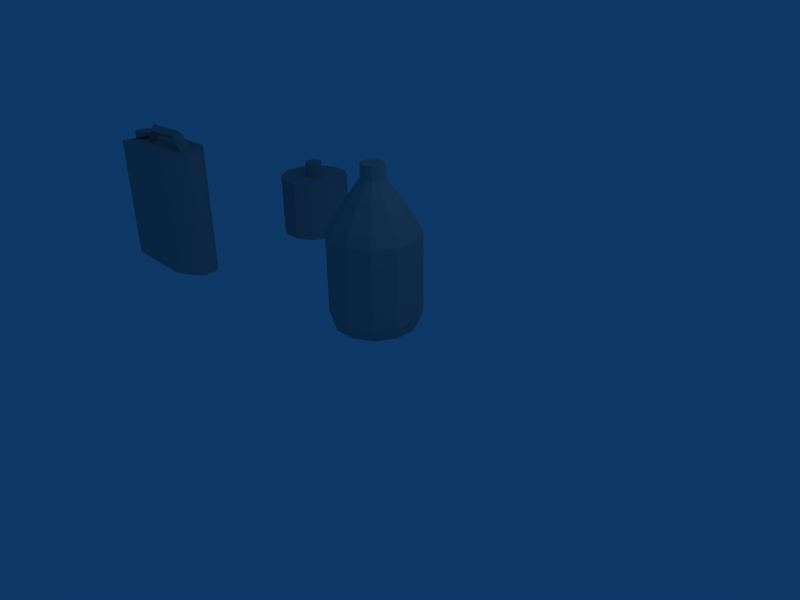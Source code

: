# Source: oilcans.blend  (saved by Blender 2.49.0; exported with 4.5.12 LTS)
import bpy
from mathutils import Matrix  # noqa: F401  (used for matrix-valued properties, if any)

bpy.ops.wm.read_factory_settings(use_empty=True)
scene = bpy.context.scene
scene.name = 'Scene'

# ---- collections
col_collection_1 = bpy.data.collections.new('Collection 1'); scene.collection.children.link(col_collection_1)

# ---- materials (node trees are filled in below, after node groups)
mat_material_001__ao_tga = bpy.data.materials.new('Material_001__AO_tga_')
mat_material_001__ao_tga.alpha_threshold = 0.0
mat_material_001__ao_tga.diffuse_color = (0.64, 0.64, 0.64, 1.0)
mat_material_001__ao_tga.roughness = 0.5
mat_material_001__ao_tga.line_color = (0.0, 0.0, 0.0, 1.0)
mat_oilcan4__ao_tga = bpy.data.materials.new('OilCan4__AO_tga')
mat_oilcan4__ao_tga.alpha_threshold = 0.0
mat_oilcan4__ao_tga.diffuse_color = (0.64, 0.64, 0.64, 1.0)
mat_oilcan4__ao_tga.roughness = 0.5
mat_oilcan4__ao_tga.line_color = (0.0, 0.0, 0.0, 1.0)
mat_oilcan3__ao_tga_003 = bpy.data.materials.new('OilCan3__AO_tga_003')
mat_oilcan3__ao_tga_003.alpha_threshold = 0.0
mat_oilcan3__ao_tga_003.diffuse_color = (0.64, 0.64, 0.64, 1.0)
mat_oilcan3__ao_tga_003.roughness = 0.5
mat_oilcan3__ao_tga_003.line_color = (0.0, 0.0, 0.0, 1.0)

# ---- material node trees

# ---- world
world_world = bpy.data.worlds.new('World'); scene.world = world_world
world_world.color = (0.05656, 0.2208, 0.4)
world_world.use_sun_shadow = False
world_world.sun_shadow_jitter_overblur = 0.0
world_world.cycles.sampling_method = 'MANUAL'
world_world.cycles.sample_map_resolution = 256

# ---- cameras
cam_camera = bpy.data.cameras.new('Camera')
cam_camera.passepartout_alpha = 0.2
cam_camera.clip_end = 100.0
cam_camera.lens = 35.0
cam_camera.ortho_scale = 7.314
cam_camera.show_passepartout = False
cam_camera.show_safe_areas = True
cam_camera.dof.focus_distance = 0.0
cam_camera.dof.aperture_fstop = 128.0

# ---- lights
light_spot = bpy.data.lights.new('Spot', 'POINT')
light_spot.transmission_factor = 0.0
light_spot.cutoff_distance = 30.0
light_spot.energy = 100.0
light_spot.shadow_buffer_clip_start = 1.001
light_spot.shadow_soft_size = 1.0
light_spot.shadow_maximum_resolution = 0.006
light_spot.use_absolute_resolution = True
light_spot.cycles.use_multiple_importance_sampling = False

# ---- meshes
me_oilcan1_001 = bpy.data.meshes.new('Oilcan1.001')
me_oilcan1_001.from_pydata([(0.4306, 0.4306, 0.08451), (0.5882, 0.1576, 0.08451), (0.5882, -0.1576, 0.08451), (0.4306, -0.4306, 0.08451), (0.1576, -0.5882, 0.08451), (-0.1576, -0.5882, 0.08451), (-0.4306, -0.4306, 0.08451), (-0.5882, -0.1576, 0.08451), (-0.5882, 0.1576, 0.08451), (-0.4306, 0.4306, 0.08451), (-0.1576, 0.5882, 0.08451), (0.1576, 0.5882, 0.08451), (0.4763, 0.4763, 0.2669), (0.6507, 0.1743, 0.2669), (0.6507, -0.1743, 0.2669), (0.4763, -0.4763, 0.2669), (0.1743, -0.6507, 0.2669), (-0.1743, -0.6507, 0.2669), (-0.4763, -0.4763, 0.2669), (-0.6507, -0.1743, 0.2669), (-0.6507, 0.1743, 0.2669), (-0.4763, 0.4763, 0.2669), (-0.1743, 0.6507, 0.2669), (0.1743, 0.6507, 0.2669), (0.0, 0.0, 0.08451), (0.4763, 0.4763, 1.455), (0.1743, 0.6507, 1.455), (-0.1743, 0.6507, 1.455), (-0.4763, 0.4763, 1.455), (-0.6507, 0.1743, 1.455), (-0.6507, -0.1743, 1.455), (-0.4763, -0.4763, 1.455), (-0.1743, -0.6507, 1.455), (0.1743, -0.6507, 1.455), (0.4763, -0.4763, 1.455), (0.6507, -0.1743, 1.455), (0.6507, 0.1743, 1.455), (0.5721, 0.1533, 1.626), (0.4188, 0.4188, 1.626), (0.5721, -0.1533, 1.626), (0.4188, -0.4188, 1.626), (0.1533, -0.5721, 1.626), (-0.1533, -0.5721, 1.626), (-0.4188, -0.4188, 1.626), (-0.5721, -0.1533, 1.626), (-0.5721, 0.1533, 1.626), (-0.4188, 0.4188, 1.626), (-0.1533, 0.5721, 1.626), (0.1533, 0.5721, 1.626), (0.2636, 0.2636, 1.948), (0.09647, 0.36, 1.948), (-0.09647, 0.36, 1.948), (-0.2636, 0.2636, 1.948), (-0.36, 0.09647, 1.948), (-0.36, -0.09647, 1.948), (-0.2636, -0.2636, 1.948), (-0.09647, -0.36, 1.948), (0.09647, -0.36, 1.948), (0.2636, -0.2636, 1.948), (0.36, -0.09647, 1.948), (0.36, 0.09647, 1.948), (0.1197, 0.1197, 2.219), (0.1635, 0.04381, 2.219), (0.1635, -0.04381, 2.219), (0.1197, -0.1197, 2.219), (0.04381, -0.1635, 2.219), (-0.04381, -0.1635, 2.219), (-0.1197, -0.1197, 2.219), (-0.1635, -0.04381, 2.219), (-0.1635, 0.04381, 2.219), (-0.1197, 0.1197, 2.219), (-0.04381, 0.1635, 2.219), (0.04381, 0.1635, 2.219), (0.04381, 0.1635, 2.424), (0.1197, 0.1197, 2.424), (-0.04381, 0.1635, 2.424), (-0.1197, 0.1197, 2.424), (-0.1635, 0.04381, 2.424), (-0.1635, -0.04381, 2.424), (-0.1197, -0.1197, 2.424), (-0.04381, -0.1635, 2.424), (0.04381, -0.1635, 2.424), (0.1197, -0.1197, 2.424), (0.1635, -0.04381, 2.424), (0.1635, 0.04381, 2.424), (0.0, 0.0, 2.424)], [], [(24, 0, 1), (24, 1, 2), (24, 2, 3), (24, 3, 4), (24, 4, 5), (24, 5, 6), (24, 6, 7), (24, 7, 8), (24, 8, 9), (24, 9, 10), (24, 10, 11), (11, 0, 24), (13, 0, 12), (0, 13, 1), (14, 1, 13), (1, 14, 2), (14, 3, 2), (3, 14, 15), (16, 3, 15), (3, 16, 4), (17, 4, 16), (4, 17, 5), (17, 6, 5), (6, 17, 18), (19, 6, 18), (6, 19, 7), (20, 7, 19), (7, 20, 8), (20, 9, 8), (9, 20, 21), (22, 9, 21), (9, 22, 10), (23, 10, 22), (10, 23, 11), (0, 23, 12), (23, 0, 11), (25, 12, 26), (26, 12, 23), (26, 23, 27), (27, 23, 22), (27, 22, 28), (28, 22, 21), (28, 21, 29), (29, 21, 20), (29, 20, 30), (30, 20, 19), (30, 19, 31), (31, 19, 18), (31, 18, 32), (32, 18, 17), (32, 17, 33), (33, 17, 16), (33, 16, 34), (34, 16, 15), (34, 15, 35), (35, 15, 14), (35, 14, 36), (36, 14, 13), (36, 13, 25), (25, 13, 12), (38, 37, 36), (36, 25, 38), (37, 39, 35), (37, 35, 36), (40, 35, 39), (35, 40, 34), (40, 41, 33), (33, 34, 40), (41, 42, 32), (41, 32, 33), (43, 32, 42), (32, 43, 31), (43, 44, 30), (30, 31, 43), (44, 45, 29), (44, 29, 30), (46, 29, 45), (29, 46, 28), (46, 47, 27), (27, 28, 46), (47, 48, 26), (47, 26, 27), (38, 26, 48), (26, 38, 25), (49, 48, 50), (48, 49, 38), (48, 47, 51), (48, 51, 50), (51, 47, 52), (47, 46, 52), (52, 45, 53), (45, 52, 46), (45, 44, 54), (45, 54, 53), (54, 44, 55), (44, 43, 55), (55, 42, 56), (42, 55, 43), (42, 41, 57), (42, 57, 56), (57, 41, 58), (41, 40, 58), (58, 39, 59), (39, 58, 40), (39, 37, 60), (39, 60, 59), (60, 37, 49), (37, 38, 49), (62, 60, 61), (60, 49, 61), (63, 59, 62), (59, 60, 62), (64, 59, 63), (59, 64, 58), (65, 57, 64), (57, 58, 64), (66, 56, 65), (56, 57, 65), (67, 56, 66), (56, 67, 55), (68, 54, 67), (54, 55, 67), (69, 53, 68), (53, 54, 68), (70, 53, 69), (53, 70, 52), (71, 51, 70), (51, 52, 70), (72, 50, 71), (50, 51, 71), (61, 50, 72), (50, 61, 49), (74, 61, 73), (73, 61, 72), (73, 72, 75), (75, 72, 71), (75, 71, 76), (76, 71, 70), (76, 70, 77), (77, 70, 69), (77, 69, 78), (78, 69, 68), (78, 68, 79), (79, 68, 67), (79, 67, 80), (80, 67, 66), (80, 66, 81), (81, 66, 65), (81, 65, 82), (82, 65, 64), (82, 64, 83), (83, 64, 63), (83, 63, 84), (84, 63, 62), (84, 62, 74), (74, 62, 61), (85, 74, 73), (85, 73, 75), (85, 75, 76), (85, 76, 77), (85, 77, 78), (85, 78, 79), (85, 79, 80), (85, 80, 81), (85, 81, 82), (85, 82, 83), (85, 83, 84), (85, 84, 74)])
me_oilcan1_001.polygons.foreach_set('material_index', [1, 1, 1, 1, 1, 1, 1, 1, 1, 1, 1, 1, 1, 1, 1, 1, 1, 1, 1, 1, 1, 1, 1, 1, 1, 1, 1, 1, 1, 1, 1, 1, 1, 1, 1, 1, 1, 1, 1, 1, 1, 1, 1, 1, 1, 1, 1, 1, 1, 1, 1, 1, 1, 1, 1, 1, 1, 1, 1, 1, 1, 1, 1, 1, 1, 1, 1, 1, 1, 1, 1, 1, 1, 1, 1, 1, 1, 1, 1, 1, 1, 1, 1, 1, 1, 1, 1, 1, 1, 1, 1, 1, 1, 1, 1, 1, 1, 1, 1, 1, 1, 1, 1, 1, 1, 1, 1, 1, 1, 1, 1, 1, 1, 1, 1, 1, 1, 1, 1, 1, 1, 1, 1, 1, 1, 1, 1, 1, 1, 1, 1, 1, 1, 1, 1, 1, 1, 1, 1, 1, 1, 1, 1, 1, 1, 1, 1, 1, 1, 1, 1, 1, 1, 1, 1, 1, 1, 1, 1, 1, 1, 1, 1, 1, 1, 1, 1, 1])
_uv = me_oilcan1_001.uv_layers.new(name='UVTex')
_uv.uv.foreach_set('vector', [0.1925, 0.5384, 0.3182, 0.6641, 0.2385, 0.7101, 0.1925, 0.5384, 0.2385, 0.7101, 0.1465, 0.7101, 0.1925, 0.5384, 0.1465, 0.7101, 0.06679, 0.6641, 0.1925, 0.5384, 0.06679, 0.6641, 0.02077, 0.5844, 0.1925, 0.5384, 0.02077, 0.5844, 0.02077, 0.4923, 0.1925, 0.5384, 0.02077, 0.4923, 0.06679, 0.4126, 0.1925, 0.5384, 0.06679, 0.4126, 0.1465, 0.3666, 0.1925, 0.5384, 0.1465, 0.3666, 0.2385, 0.3666, 0.1925, 0.5384, 0.2385, 0.3666, 0.3182, 0.4126, 0.1925, 0.5384, 0.3182, 0.4126, 0.3643, 0.4923, 0.1925, 0.5384, 0.3643, 0.4923, 0.3643, 0.5844, 0.3643, 0.5844, 0.3182, 0.6641, 0.1925, 0.5384, 0.8318, 0.2983, 0.7527, 0.3455, 0.7527, 0.2983, 0.7527, 0.3455, 0.8318, 0.2983, 0.8318, 0.3455, 0.9098, 0.2983, 0.8318, 0.3455, 0.8318, 0.2983, 0.8318, 0.3455, 0.9098, 0.2983, 0.9098, 0.3455, 0.9098, 0.2983, 0.9859, 0.3455, 0.9098, 0.3455, 0.9859, 0.3455, 0.9098, 0.2983, 0.9859, 0.2983, 0.09716, 0.2983, 0.01348, 0.3455, 0.01348, 0.2983, 0.01348, 0.3455, 0.09716, 0.2983, 0.09716, 0.3455, 0.1808, 0.2983, 0.09716, 0.3455, 0.09716, 0.2983, 0.09716, 0.3455, 0.1808, 0.2983, 0.1808, 0.3455, 0.1808, 0.2983, 0.2641, 0.3455, 0.1808, 0.3455, 0.2641, 0.3455, 0.1808, 0.2983, 0.2641, 0.2983, 0.347, 0.2983, 0.2641, 0.3455, 0.2641, 0.2983, 0.2641, 0.3455, 0.347, 0.2983, 0.347, 0.3455, 0.4294, 0.2983, 0.347, 0.3455, 0.347, 0.2983, 0.347, 0.3455, 0.4294, 0.2983, 0.4294, 0.3455, 0.4294, 0.2983, 0.511, 0.3455, 0.4294, 0.3455, 0.511, 0.3455, 0.4294, 0.2983, 0.511, 0.2983, 0.5924, 0.2983, 0.511, 0.3455, 0.511, 0.2983, 0.511, 0.3455, 0.5924, 0.2983, 0.5924, 0.3455, 0.6729, 0.2983, 0.5924, 0.3455, 0.5924, 0.2983, 0.5924, 0.3455, 0.6729, 0.2983, 0.6729, 0.3455, 0.7527, 0.3455, 0.6729, 0.2983, 0.7527, 0.2983, 0.6729, 0.2983, 0.7527, 0.3455, 0.6729, 0.3455, 0.7527, 0.01712, 0.7527, 0.2983, 0.6729, 0.01712, 0.6729, 0.01712, 0.7527, 0.2983, 0.6729, 0.2983, 0.6729, 0.01712, 0.6729, 0.2983, 0.5924, 0.01712, 0.5924, 0.01712, 0.6729, 0.2983, 0.5924, 0.2983, 0.5924, 0.01712, 0.5924, 0.2983, 0.511, 0.01712, 0.511, 0.01712, 0.5924, 0.2983, 0.511, 0.2983, 0.511, 0.01712, 0.511, 0.2983, 0.4294, 0.01712, 0.4294, 0.01712, 0.511, 0.2983, 0.4294, 0.2983, 0.4294, 0.01712, 0.4294, 0.2983, 0.347, 0.01712, 0.347, 0.01712, 0.4294, 0.2983, 0.347, 0.2983, 0.347, 0.01712, 0.347, 0.2983, 0.2641, 0.01712, 0.2641, 0.01712, 0.347, 0.2983, 0.2641, 0.2983, 0.2641, 0.01712, 0.2641, 0.2983, 0.1808, 0.01712, 0.1808, 0.01712, 0.2641, 0.2983, 0.1808, 0.2983, 0.1808, 0.01712, 0.1808, 0.2983, 0.09716, 0.01712, 0.09716, 0.01712, 0.1808, 0.2983, 0.09716, 0.2983, 0.09716, 0.01712, 0.09716, 0.2983, 0.01348, 0.01712, 0.01348, 0.01712, 0.09716, 0.2983, 0.01348, 0.2983, 0.9859, 0.01712, 0.9859, 0.2983, 0.9098, 0.01712, 0.9098, 0.01712, 0.9859, 0.2983, 0.9098, 0.2983, 0.9098, 0.01712, 0.9098, 0.2983, 0.8318, 0.01712, 0.8318, 0.01712, 0.9098, 0.2983, 0.8318, 0.2983, 0.8318, 0.01712, 0.8318, 0.2983, 0.7527, 0.01712, 0.7527, 0.01712, 0.8318, 0.2983, 0.7527, 0.2983, 0.8725, 0.5835, 0.9098, 0.5233, 0.9506, 0.541, 0.9506, 0.541, 0.9072, 0.6121, 0.8725, 0.5835, 0.9098, 0.5233, 0.928, 0.4544, 0.9728, 0.4604, 0.9098, 0.5233, 0.9728, 0.4604, 0.9506, 0.541, 0.9279, 0.3819, 0.9728, 0.4604, 0.928, 0.4544, 0.9728, 0.4604, 0.9279, 0.3819, 0.973, 0.377, 0.442, 0.3818, 0.4421, 0.4546, 0.3972, 0.4608, 0.3972, 0.4608, 0.3967, 0.377, 0.442, 0.3818, 0.4421, 0.4546, 0.4606, 0.5237, 0.4197, 0.5416, 0.4421, 0.4546, 0.4197, 0.5416, 0.3972, 0.4608, 0.4982, 0.5841, 0.4197, 0.5416, 0.4606, 0.5237, 0.4197, 0.5416, 0.4982, 0.5841, 0.4635, 0.6128, 0.4982, 0.5841, 0.5514, 0.6312, 0.5263, 0.6691, 0.5263, 0.6691, 0.4635, 0.6128, 0.4982, 0.5841, 0.5514, 0.6312, 0.6155, 0.6616, 0.6027, 0.7044, 0.5514, 0.6312, 0.6027, 0.7044, 0.5263, 0.6691, 0.6857, 0.6713, 0.6027, 0.7044, 0.6155, 0.6616, 0.6027, 0.7044, 0.6857, 0.6713, 0.6858, 0.7166, 0.6857, 0.6713, 0.7558, 0.6614, 0.7688, 0.7041, 0.7688, 0.7041, 0.6858, 0.7166, 0.6857, 0.6713, 0.7558, 0.6614, 0.8196, 0.6307, 0.8448, 0.6685, 0.7558, 0.6614, 0.8448, 0.6685, 0.7688, 0.7041, 0.8725, 0.5835, 0.8448, 0.6685, 0.8196, 0.6307, 0.8448, 0.6685, 0.8725, 0.5835, 0.9072, 0.6121, 0.8033, 0.5263, 0.8196, 0.6307, 0.7701, 0.5563, 0.8196, 0.6307, 0.8033, 0.5263, 0.8725, 0.5835, 0.8196, 0.6307, 0.7558, 0.6614, 0.7298, 0.5754, 0.8196, 0.6307, 0.7298, 0.5754, 0.7701, 0.5563, 0.7298, 0.5754, 0.7558, 0.6614, 0.6856, 0.5819, 0.7558, 0.6614, 0.6857, 0.6713, 0.6856, 0.5819, 0.6856, 0.5819, 0.6155, 0.6616, 0.6415, 0.5755, 0.6155, 0.6616, 0.6856, 0.5819, 0.6857, 0.6713, 0.6155, 0.6616, 0.5514, 0.6312, 0.601, 0.5565, 0.6155, 0.6616, 0.601, 0.5565, 0.6415, 0.5755, 0.601, 0.5565, 0.5514, 0.6312, 0.5676, 0.5265, 0.5514, 0.6312, 0.4982, 0.5841, 0.5676, 0.5265, 0.5676, 0.5265, 0.4606, 0.5237, 0.5442, 0.4879, 0.4606, 0.5237, 0.5676, 0.5265, 0.4982, 0.5841, 0.4606, 0.5237, 0.4421, 0.4546, 0.5329, 0.4437, 0.4606, 0.5237, 0.5329, 0.4437, 0.5442, 0.4879, 0.5329, 0.4437, 0.4421, 0.4546, 0.5348, 0.3974, 0.4421, 0.4546, 0.442, 0.3818, 0.5348, 0.3974, 0.8355, 0.3977, 0.928, 0.4544, 0.8376, 0.4439, 0.928, 0.4544, 0.8355, 0.3977, 0.9279, 0.3819, 0.928, 0.4544, 0.9098, 0.5233, 0.8265, 0.4878, 0.928, 0.4544, 0.8265, 0.4878, 0.8376, 0.4439, 0.8265, 0.4878, 0.9098, 0.5233, 0.8033, 0.5263, 0.9098, 0.5233, 0.8725, 0.5835, 0.8033, 0.5263, 0.7517, 0.4572, 0.8265, 0.4878, 0.7408, 0.4752, 0.8265, 0.4878, 0.8033, 0.5263, 0.7408, 0.4752, 0.7568, 0.4367, 0.8376, 0.4439, 0.7517, 0.4572, 0.8376, 0.4439, 0.8265, 0.4878, 0.7517, 0.4572, 0.7554, 0.4156, 0.8376, 0.4439, 0.7568, 0.4367, 0.8376, 0.4439, 0.7554, 0.4156, 0.8355, 0.3977, 0.6142, 0.4363, 0.5329, 0.4437, 0.6156, 0.4151, 0.5329, 0.4437, 0.5348, 0.3974, 0.6156, 0.4151, 0.6194, 0.4569, 0.5442, 0.4879, 0.6142, 0.4363, 0.5442, 0.4879, 0.5329, 0.4437, 0.6142, 0.4363, 0.6302, 0.4751, 0.5442, 0.4879, 0.6194, 0.4569, 0.5442, 0.4879, 0.6302, 0.4751, 0.5676, 0.5265, 0.6457, 0.4893, 0.601, 0.5565, 0.6302, 0.4751, 0.601, 0.5565, 0.5676, 0.5265, 0.6302, 0.4751, 0.6647, 0.4984, 0.6415, 0.5755, 0.6457, 0.4893, 0.6415, 0.5755, 0.601, 0.5565, 0.6457, 0.4893, 0.6855, 0.5016, 0.6415, 0.5755, 0.6647, 0.4984, 0.6415, 0.5755, 0.6855, 0.5016, 0.6856, 0.5819, 0.7063, 0.4984, 0.7298, 0.5754, 0.6855, 0.5016, 0.7298, 0.5754, 0.6856, 0.5819, 0.6855, 0.5016, 0.7253, 0.4895, 0.7701, 0.5563, 0.7063, 0.4984, 0.7701, 0.5563, 0.7298, 0.5754, 0.7063, 0.4984, 0.7408, 0.4752, 0.7701, 0.5563, 0.7253, 0.4895, 0.7701, 0.5563, 0.7408, 0.4752, 0.8033, 0.5263, 0.8217, 0.7896, 0.8217, 0.913, 0.7688, 0.7896, 0.7688, 0.7896, 0.8217, 0.913, 0.7688, 0.913, 0.7688, 0.7896, 0.7688, 0.913, 0.7159, 0.7896, 0.7159, 0.7896, 0.7688, 0.913, 0.7159, 0.913, 0.7159, 0.7896, 0.7159, 0.913, 0.6629, 0.7896, 0.6629, 0.7896, 0.7159, 0.913, 0.6629, 0.913, 0.6629, 0.7896, 0.6629, 0.913, 0.61, 0.7896, 0.61, 0.7896, 0.6629, 0.913, 0.61, 0.913, 0.61, 0.7896, 0.61, 0.913, 0.5571, 0.7896, 0.5571, 0.7896, 0.61, 0.913, 0.5571, 0.913, 0.5571, 0.7896, 0.5571, 0.913, 0.5041, 0.7896, 0.5041, 0.7896, 0.5571, 0.913, 0.5041, 0.913, 0.5041, 0.7896, 0.5041, 0.913, 0.4512, 0.7896, 0.4512, 0.7896, 0.5041, 0.913, 0.4512, 0.913, 0.4512, 0.7896, 0.4512, 0.913, 0.3983, 0.7896, 0.3983, 0.7896, 0.4512, 0.913, 0.3983, 0.913, 0.3983, 0.7896, 0.3983, 0.913, 0.3453, 0.7896, 0.3453, 0.7896, 0.3983, 0.913, 0.3453, 0.913, 0.9806, 0.7896, 0.9806, 0.913, 0.9276, 0.7896, 0.9276, 0.7896, 0.9806, 0.913, 0.9276, 0.913, 0.9276, 0.7896, 0.9276, 0.913, 0.8747, 0.7896, 0.8747, 0.7896, 0.9276, 0.913, 0.8747, 0.913, 0.8747, 0.7896, 0.8747, 0.913, 0.8217, 0.7896, 0.8217, 0.7896, 0.8747, 0.913, 0.8217, 0.913, 0.1681, 0.8546, 0.2653, 0.7574, 0.3008, 0.819, 0.1681, 0.8546, 0.3008, 0.819, 0.3008, 0.8901, 0.1681, 0.8546, 0.3008, 0.8901, 0.2653, 0.9517, 0.1681, 0.8546, 0.2653, 0.9517, 0.2037, 0.9873, 0.1681, 0.8546, 0.2037, 0.9873, 0.1326, 0.9873, 0.1681, 0.8546, 0.1326, 0.9873, 0.07102, 0.9517, 0.1681, 0.8546, 0.07102, 0.9517, 0.03546, 0.8901, 0.1681, 0.8546, 0.03546, 0.8901, 0.03546, 0.819, 0.1681, 0.8546, 0.03546, 0.819, 0.07102, 0.7574, 0.1681, 0.8546, 0.07102, 0.7574, 0.1326, 0.7219, 0.1681, 0.8546, 0.1326, 0.7219, 0.2037, 0.7219, 0.1681, 0.8546, 0.2037, 0.7219, 0.2653, 0.7574])
me_oilcan1_001.materials.append(None)
me_oilcan1_001.materials.append(mat_material_001__ao_tga)
me_oilcan1_001.use_remesh_preserve_volume = False
me_oilcan1_001.use_remesh_preserve_attributes = False
me_oilcan1_001.use_mirror_vertex_groups = False
me_oilcan1_001.update()
me_oilcan4 = bpy.data.meshes.new('Oilcan4')
me_oilcan4.from_pydata([(-3.601, 1.904, 0.983), (-3.562, 1.837, 0.983), (-3.562, 1.761, 0.983), (-3.601, 1.694, 0.983), (-3.667, 1.656, 0.983), (-3.744, 1.656, 0.983), (-3.81, 1.694, 0.983), (-3.849, 1.761, 0.983), (-3.849, 1.837, 0.983), (-3.81, 1.904, 0.983), (-3.744, 1.942, 0.983), (-3.667, 1.942, 0.983), (-3.601, 1.904, 1.295), (-3.562, 1.837, 1.295), (-3.562, 1.761, 1.295), (-3.601, 1.694, 1.295), (-3.667, 1.656, 1.295), (-3.744, 1.656, 1.295), (-3.81, 1.694, 1.295), (-3.849, 1.761, 1.295), (-3.849, 1.837, 1.295), (-3.81, 1.904, 1.295), (-3.744, 1.942, 1.295), (-3.667, 1.942, 1.295), (-3.706, 1.799, 1.295), (-3.277, 2.228, 0.000364), (-3.12, 1.956, 0.000364), (-3.12, 1.642, 0.000364), (-3.277, 1.37, 0.000364), (-3.549, 1.213, 0.000364), (-3.863, 1.213, 0.000364), (-4.135, 1.37, 0.000364), (-4.292, 1.642, 0.000364), (-4.292, 1.956, 0.000364), (-4.135, 2.228, 0.000364), (-3.863, 2.385, 0.000364), (-3.549, 2.385, 0.000364), (-3.277, 2.228, 1.047), (-3.12, 1.956, 1.047), (-3.12, 1.642, 1.047), (-3.277, 1.37, 1.047), (-3.549, 1.213, 1.047), (-3.863, 1.213, 1.047), (-4.135, 1.37, 1.047), (-4.292, 1.642, 1.047), (-4.292, 1.956, 1.047), (-4.135, 2.228, 1.047), (-3.863, 2.385, 1.047), (-3.549, 2.385, 1.047), (-3.706, 1.799, 0.000364), (-3.706, 1.799, 1.047)], [], [(24, 13, 12), (24, 14, 13), (24, 15, 14), (24, 16, 15), (24, 17, 16), (24, 18, 17), (24, 19, 18), (24, 20, 19), (24, 21, 20), (24, 22, 21), (24, 23, 22), (24, 12, 23), (13, 0, 12), (0, 13, 1), (14, 1, 13), (1, 14, 2), (15, 2, 14), (2, 15, 3), (16, 3, 15), (3, 16, 4), (17, 4, 16), (4, 17, 5), (18, 5, 17), (5, 18, 6), (19, 6, 18), (6, 19, 7), (20, 7, 19), (7, 20, 8), (21, 8, 20), (8, 21, 9), (22, 9, 21), (9, 22, 10), (23, 10, 22), (10, 23, 11), (11, 23, 12), (12, 0, 11), (49, 25, 26), (50, 38, 37), (49, 26, 27), (50, 39, 38), (49, 27, 28), (50, 40, 39), (49, 28, 29), (50, 41, 40), (49, 29, 30), (50, 42, 41), (49, 30, 31), (50, 43, 42), (49, 31, 32), (50, 44, 43), (49, 32, 33), (50, 45, 44), (49, 33, 34), (50, 46, 45), (49, 34, 35), (50, 47, 46), (49, 35, 36), (50, 48, 47), (36, 25, 49), (50, 37, 48), (38, 25, 37), (25, 38, 26), (39, 26, 38), (26, 39, 27), (40, 27, 39), (27, 40, 28), (41, 28, 40), (28, 41, 29), (42, 29, 41), (29, 42, 30), (43, 30, 42), (30, 43, 31), (44, 31, 43), (31, 44, 32), (45, 32, 44), (32, 45, 33), (46, 33, 45), (33, 46, 34), (47, 34, 46), (34, 47, 35), (48, 35, 47), (35, 48, 36), (36, 48, 37), (37, 25, 36)])
me_oilcan4.polygons.foreach_set('material_index', [1, 1, 1, 1, 1, 1, 1, 1, 1, 1, 1, 1, 1, 1, 1, 1, 1, 1, 1, 1, 1, 1, 1, 1, 1, 1, 1, 1, 1, 1, 1, 1, 1, 1, 1, 1, 1, 1, 1, 1, 1, 1, 1, 1, 1, 1, 1, 1, 1, 1, 1, 1, 1, 1, 1, 1, 1, 1, 1, 1, 1, 1, 1, 1, 1, 1, 1, 1, 1, 1, 1, 1, 1, 1, 1, 1, 1, 1, 1, 1, 1, 1, 1, 1])
_uv = me_oilcan4.uv_layers.new(name='UVTex')
_uv.uv.foreach_set('vector', [0.1552, 0.9003, 0.2154, 0.8401, 0.2374, 0.8783, 0.1552, 0.9003, 0.1772, 0.8181, 0.2154, 0.8401, 0.1552, 0.9003, 0.1332, 0.8181, 0.1772, 0.8181, 0.1552, 0.9003, 0.09502, 0.8401, 0.1332, 0.8181, 0.1552, 0.9003, 0.07299, 0.8783, 0.09502, 0.8401, 0.1552, 0.9003, 0.07299, 0.9223, 0.07299, 0.8783, 0.1552, 0.9003, 0.09502, 0.9605, 0.07299, 0.9223, 0.1552, 0.9003, 0.1332, 0.9825, 0.09502, 0.9605, 0.1552, 0.9003, 0.1772, 0.9825, 0.1332, 0.9825, 0.1552, 0.9003, 0.2154, 0.9605, 0.1772, 0.9825, 0.1552, 0.9003, 0.2374, 0.9223, 0.2154, 0.9605, 0.1552, 0.9003, 0.2374, 0.8783, 0.2374, 0.9223, 0.6488, 0.9894, 0.6912, 0.8168, 0.6912, 0.9894, 0.6912, 0.8168, 0.6488, 0.9894, 0.6488, 0.8168, 0.6063, 0.9894, 0.6488, 0.8168, 0.6488, 0.9894, 0.6488, 0.8168, 0.6063, 0.9894, 0.6063, 0.8168, 0.5639, 0.9894, 0.6063, 0.8168, 0.6063, 0.9894, 0.6063, 0.8168, 0.5639, 0.9894, 0.5639, 0.8168, 0.5215, 0.9894, 0.5639, 0.8168, 0.5639, 0.9894, 0.5639, 0.8168, 0.5215, 0.9894, 0.5215, 0.8168, 0.4791, 0.9894, 0.5215, 0.8168, 0.5215, 0.9894, 0.5215, 0.8168, 0.4791, 0.9894, 0.4791, 0.8168, 0.4367, 0.9894, 0.4791, 0.8168, 0.4791, 0.9894, 0.4791, 0.8168, 0.4367, 0.9894, 0.4367, 0.8168, 0.3942, 0.9894, 0.4367, 0.8168, 0.4367, 0.9894, 0.4367, 0.8168, 0.3942, 0.9894, 0.3942, 0.8168, 0.3518, 0.9894, 0.3942, 0.8168, 0.3942, 0.9894, 0.3942, 0.8168, 0.3518, 0.9894, 0.3518, 0.8168, 0.3094, 0.9894, 0.3518, 0.8168, 0.3518, 0.9894, 0.3518, 0.8168, 0.3094, 0.9894, 0.3094, 0.8168, 0.267, 0.9894, 0.3094, 0.8168, 0.3094, 0.9894, 0.3094, 0.8168, 0.267, 0.9894, 0.267, 0.8168, 0.7336, 0.9894, 0.776, 0.8168, 0.776, 0.9894, 0.776, 0.8168, 0.7336, 0.9894, 0.7336, 0.8168, 0.7336, 0.8168, 0.7336, 0.9894, 0.6912, 0.9894, 0.6912, 0.9894, 0.6912, 0.8168, 0.7336, 0.8168, 0.7483, 0.5519, 0.813, 0.7934, 0.6836, 0.7934, 0.2525, 0.5451, 0.4293, 0.3684, 0.494, 0.4804, 0.7483, 0.5519, 0.6836, 0.7934, 0.5715, 0.7287, 0.2525, 0.5451, 0.3172, 0.3037, 0.4293, 0.3684, 0.7483, 0.5519, 0.5715, 0.7287, 0.5068, 0.6166, 0.2525, 0.5451, 0.1878, 0.3037, 0.3172, 0.3037, 0.7483, 0.5519, 0.5068, 0.6166, 0.5068, 0.4872, 0.2525, 0.5451, 0.07576, 0.3684, 0.1878, 0.3037, 0.7483, 0.5519, 0.5068, 0.4872, 0.5715, 0.3751, 0.2525, 0.5451, 0.01106, 0.4804, 0.07576, 0.3684, 0.7483, 0.5519, 0.5715, 0.3751, 0.6836, 0.3104, 0.2525, 0.5451, 0.01106, 0.6099, 0.01106, 0.4804, 0.7483, 0.5519, 0.6836, 0.3104, 0.813, 0.3104, 0.2525, 0.5451, 0.07576, 0.7219, 0.01106, 0.6099, 0.7483, 0.5519, 0.813, 0.3104, 0.9251, 0.3751, 0.2525, 0.5451, 0.1878, 0.7866, 0.07576, 0.7219, 0.7483, 0.5519, 0.9251, 0.3751, 0.9898, 0.4872, 0.2525, 0.5451, 0.3172, 0.7866, 0.1878, 0.7866, 0.7483, 0.5519, 0.9898, 0.4872, 0.9898, 0.6166, 0.2525, 0.5451, 0.4293, 0.7219, 0.3172, 0.7866, 0.7483, 0.5519, 0.9898, 0.6166, 0.9251, 0.7287, 0.2525, 0.5451, 0.494, 0.6099, 0.4293, 0.7219, 0.9251, 0.7287, 0.813, 0.7934, 0.7483, 0.5519, 0.2525, 0.5451, 0.494, 0.4804, 0.494, 0.6099, 0.7487, 0.2854, 0.8321, 0.007682, 0.8321, 0.2854, 0.8321, 0.007682, 0.7487, 0.2854, 0.7487, 0.007682, 0.6654, 0.2854, 0.7487, 0.007682, 0.7487, 0.2854, 0.7487, 0.007682, 0.6654, 0.2854, 0.6654, 0.007681, 0.5821, 0.2854, 0.6654, 0.007681, 0.6654, 0.2854, 0.6654, 0.007681, 0.5821, 0.2854, 0.5821, 0.007681, 0.4987, 0.2854, 0.5821, 0.007681, 0.5821, 0.2854, 0.5821, 0.007681, 0.4987, 0.2854, 0.4987, 0.007681, 0.4154, 0.2854, 0.4987, 0.007681, 0.4987, 0.2854, 0.4987, 0.007681, 0.4154, 0.2854, 0.4154, 0.00768, 0.3321, 0.2854, 0.4154, 0.00768, 0.4154, 0.2854, 0.4154, 0.00768, 0.3321, 0.2854, 0.3321, 0.00768, 0.2487, 0.2854, 0.3321, 0.00768, 0.3321, 0.2854, 0.3321, 0.00768, 0.2487, 0.2854, 0.2487, 0.00768, 0.1654, 0.2854, 0.2487, 0.00768, 0.2487, 0.2854, 0.2487, 0.00768, 0.1654, 0.2854, 0.1654, 0.00768, 0.08205, 0.2854, 0.1654, 0.00768, 0.1654, 0.2854, 0.1654, 0.00768, 0.08205, 0.2854, 0.08205, 0.00768, -0.00128, 0.2854, 0.08205, 0.00768, 0.08205, 0.2854, 0.08205, 0.00768, -0.00128, 0.2854, -0.00128, 0.00768, 0.9154, 0.2854, 0.9987, 0.007683, 0.9987, 0.2854, 0.9987, 0.007683, 0.9154, 0.2854, 0.9154, 0.007683, 0.9154, 0.007683, 0.9154, 0.2854, 0.8321, 0.2854, 0.8321, 0.2854, 0.8321, 0.007682, 0.9154, 0.007683])
me_oilcan4.materials.append(None)
me_oilcan4.materials.append(mat_oilcan4__ao_tga)
me_oilcan4.use_remesh_preserve_volume = False
me_oilcan4.use_remesh_preserve_attributes = False
me_oilcan4.use_mirror_vertex_groups = False
me_oilcan4.update()
me_oilcan3 = bpy.data.meshes.new('Oilcan3')
me_oilcan3.from_pydata([(-4.659, -0.8494, 1.996), (-4.747, -0.7599, 1.996), (-4.57, -0.7599, 1.996), (-4.659, -0.6704, 1.996), (-4.526, -0.8494, 2.204), (-4.489, -0.7599, 2.122), (-4.563, -0.7599, 2.286), (-4.526, -0.6704, 2.204), (-3.726, -0.7599, 2.318), (-3.774, -0.8494, 2.243), (-3.822, -0.7599, 2.167), (-3.774, -0.6704, 2.243), (-3.53, -0.7599, 2.015), (-3.616, -0.8494, 2.015), (-3.703, -0.7599, 2.015), (-3.616, -0.6704, 2.015), (-4.852, -0.6406, 2.031), (-4.807, -0.7512, 2.041), (-4.852, -0.8619, 2.031), (-4.963, -0.9077, 2.008), (-5.074, -0.8619, 1.981), (-5.12, -0.7512, 1.97), (-5.074, -0.6406, 1.981), (-4.963, -0.5947, 2.008), (-4.852, -0.6406, 2.107), (-4.807, -0.7512, 2.107), (-4.852, -0.8619, 2.107), (-4.963, -0.9077, 2.107), (-5.074, -0.8619, 2.107), (-5.12, -0.7512, 2.107), (-5.074, -0.6406, 2.107), (-4.963, -0.5947, 2.107), (-4.963, -0.7512, 2.107), (-3.778, -0.3701, -0.001401), (-3.778, -1.132, -0.001401), (-5.013, -1.132, -0.001401), (-5.013, -0.3701, -0.001401), (-3.778, -0.3701, 2.022), (-3.778, -1.132, 2.022), (-5.013, -1.132, 1.999), (-5.013, -0.3701, 1.999), (-3.632, -0.4207, -0.001401), (-3.632, -0.4207, 2.022), (-3.632, -1.082, -0.001401), (-3.632, -1.082, 2.022), (-3.471, -0.5117, -0.001401), (-3.471, -0.9908, -0.001401), (-3.471, -0.5117, 2.022), (-3.471, -0.9908, 2.022), (-3.324, -0.6414, 2.022), (-3.324, -0.6414, -0.001401), (-3.324, -0.861, -0.001401), (-3.324, -0.861, 2.022), (-5.128, -0.4454, -0.001401), (-5.128, -0.4454, 1.97), (-5.128, -1.057, -0.001401), (-5.128, -1.057, 1.97), (-5.25, -0.9456, -0.001401), (-5.25, -0.5569, -0.001401), (-5.25, -0.5569, 1.931), (-5.25, -0.9456, 1.931)], [], [(1, 6, 7), (1, 7, 3), (1, 0, 4), (1, 4, 6), (0, 5, 4), (5, 0, 2), (3, 7, 5), (3, 5, 2), (6, 8, 11), (6, 11, 7), (6, 9, 8), (9, 6, 4), (4, 10, 9), (10, 4, 5), (7, 11, 10), (7, 10, 5), (8, 12, 15), (8, 15, 11), (13, 8, 9), (8, 13, 12), (14, 9, 10), (9, 14, 13), (11, 15, 14), (11, 14, 10), (32, 25, 24), (32, 26, 25), (32, 27, 26), (32, 28, 27), (32, 29, 28), (32, 30, 29), (32, 31, 30), (32, 24, 31), (24, 17, 16), (17, 24, 25), (26, 17, 25), (17, 26, 18), (27, 18, 26), (18, 27, 19), (28, 19, 27), (19, 28, 20), (29, 20, 28), (20, 29, 21), (29, 22, 21), (22, 29, 30), (30, 23, 22), (23, 30, 31), (31, 16, 23), (16, 31, 24), (35, 33, 34), (33, 35, 36), (40, 38, 37), (38, 40, 39), (39, 34, 38), (34, 39, 35), (40, 33, 36), (33, 40, 37), (37, 41, 33), (41, 37, 42), (44, 34, 43), (34, 44, 38), (42, 38, 44), (38, 42, 37), (43, 33, 41), (33, 43, 34), (46, 41, 45), (41, 46, 43), (48, 47, 42), (42, 44, 48), (48, 43, 46), (43, 48, 44), (47, 41, 42), (41, 47, 45), (47, 50, 45), (50, 47, 49), (51, 52, 48), (48, 46, 51), (47, 48, 52), (47, 52, 49), (46, 45, 50), (46, 50, 51), (49, 51, 50), (51, 49, 52), (54, 36, 53), (36, 54, 40), (56, 35, 39), (35, 56, 55), (40, 56, 39), (56, 40, 54), (35, 53, 36), (53, 35, 55), (55, 58, 53), (58, 55, 57), (56, 54, 59), (56, 59, 60), (60, 55, 56), (55, 60, 57), (59, 53, 58), (53, 59, 54), (59, 57, 60), (57, 59, 58)])
me_oilcan3.polygons.foreach_set('material_index', [1, 1, 1, 1, 1, 1, 1, 1, 1, 1, 1, 1, 1, 1, 1, 1, 1, 1, 1, 1, 1, 1, 1, 1, 1, 1, 1, 1, 1, 1, 1, 1, 1, 1, 1, 1, 1, 1, 1, 1, 1, 1, 1, 1, 1, 1, 1, 1, 1, 1, 1, 1, 1, 1, 1, 1, 1, 1, 1, 1, 1, 1, 1, 1, 1, 1, 1, 1, 1, 1, 1, 1, 1, 1, 1, 1, 1, 1, 1, 1, 1, 1, 1, 1, 1, 1, 1, 1, 1, 1, 1, 1, 1, 1, 1, 1, 1, 1, 1, 1])
_uv = me_oilcan3.uv_layers.new(name='UVTex')
_uv.uv.foreach_set('vector', [0.3172, 0.5348, 0.4447, 0.5348, 0.441, 0.5779, 0.3172, 0.5348, 0.441, 0.5779, 0.3419, 0.5869, 0.3172, 0.5348, 0.3415, 0.4847, 0.4407, 0.493, 0.3172, 0.5348, 0.4407, 0.493, 0.4447, 0.5348, 0.3415, 0.4847, 0.4376, 0.4435, 0.4407, 0.493, 0.4376, 0.4435, 0.3415, 0.4847, 0.3696, 0.435, 0.3419, 0.5869, 0.441, 0.5779, 0.4383, 0.6275, 0.3419, 0.5869, 0.4383, 0.6275, 0.3703, 0.6365, 0.4447, 0.5348, 0.7316, 0.5348, 0.7268, 0.584, 0.4447, 0.5348, 0.7268, 0.584, 0.441, 0.5779, 0.4447, 0.5348, 0.7264, 0.4848, 0.7316, 0.5348, 0.7264, 0.4848, 0.4447, 0.5348, 0.4407, 0.493, 0.4407, 0.493, 0.719, 0.4337, 0.7264, 0.4848, 0.719, 0.4337, 0.4407, 0.493, 0.4376, 0.4435, 0.441, 0.5779, 0.7268, 0.584, 0.7197, 0.6351, 0.441, 0.5779, 0.7197, 0.6351, 0.4383, 0.6275, 0.7316, 0.5348, 0.8907, 0.5348, 0.8586, 0.6031, 0.7316, 0.5348, 0.8586, 0.6031, 0.7268, 0.584, 0.8581, 0.4647, 0.7316, 0.5348, 0.7264, 0.4848, 0.7316, 0.5348, 0.8581, 0.4647, 0.8907, 0.5348, 0.8184, 0.4097, 0.7264, 0.4848, 0.719, 0.4337, 0.7264, 0.4848, 0.8184, 0.4097, 0.8581, 0.4647, 0.7268, 0.584, 0.8586, 0.6031, 0.8194, 0.6583, 0.7268, 0.584, 0.8194, 0.6583, 0.7197, 0.6351, 0.1711, 0.6242, 0.3031, 0.5696, 0.3031, 0.6789, 0.1711, 0.6242, 0.2258, 0.4922, 0.3031, 0.5696, 0.1711, 0.6242, 0.1164, 0.4922, 0.2258, 0.4922, 0.1711, 0.6242, 0.0391, 0.5696, 0.1164, 0.4922, 0.1711, 0.6242, 0.0391, 0.6789, 0.0391, 0.5696, 0.1711, 0.6242, 0.1164, 0.7562, 0.0391, 0.6789, 0.1711, 0.6242, 0.2258, 0.7562, 0.1164, 0.7562, 0.1711, 0.6242, 0.3031, 0.6789, 0.2258, 0.7562, 0.8922, 0.7618, 0.8143, 0.7191, 0.8922, 0.7126, 0.8143, 0.7191, 0.8922, 0.7618, 0.8143, 0.7618, 0.7364, 0.7619, 0.8143, 0.7191, 0.8143, 0.7618, 0.8143, 0.7191, 0.7364, 0.7619, 0.7364, 0.7126, 0.6585, 0.7619, 0.7364, 0.7126, 0.7364, 0.7619, 0.7364, 0.7126, 0.6585, 0.7619, 0.6585, 0.6977, 0.5806, 0.7619, 0.6585, 0.6977, 0.6585, 0.7619, 0.6585, 0.6977, 0.5806, 0.7619, 0.5806, 0.6801, 0.5027, 0.7619, 0.5806, 0.6801, 0.5806, 0.7619, 0.5806, 0.6801, 0.5027, 0.7619, 0.5027, 0.6729, 0.5027, 0.7619, 0.4248, 0.6801, 0.5027, 0.6729, 0.4248, 0.6801, 0.5027, 0.7619, 0.4248, 0.7619, 0.4248, 0.7619, 0.3469, 0.6977, 0.4248, 0.6801, 0.3469, 0.6977, 0.4248, 0.7619, 0.3469, 0.7619, 0.9701, 0.7618, 0.8922, 0.7126, 0.9701, 0.6977, 0.8922, 0.7126, 0.9701, 0.7618, 0.8922, 0.7618, 0.5846, 0.97, 0.8299, 0.8185, 0.8299, 0.97, 0.8299, 0.8185, 0.5846, 0.97, 0.5846, 0.8185, 0.09183, 0.9703, 0.336, 0.8196, 0.336, 0.9703, 0.336, 0.8196, 0.09183, 0.9703, 0.09183, 0.8196, 0.1034, 0.3501, 0.3146, 0.008812, 0.3141, 0.3562, 0.3146, 0.008812, 0.1034, 0.3501, 0.1039, 0.008812, 0.8411, 0.3548, 0.631, 0.008812, 0.8417, 0.008812, 0.631, 0.008812, 0.8411, 0.3548, 0.6304, 0.3562, 0.6304, 0.3562, 0.5859, 0.008812, 0.631, 0.008812, 0.5859, 0.008812, 0.6304, 0.3562, 0.5854, 0.3562, 0.3591, 0.3562, 0.3146, 0.008812, 0.3597, 0.008812, 0.3146, 0.008812, 0.3591, 0.3562, 0.3141, 0.3562, 0.365, 0.9602, 0.336, 0.8196, 0.365, 0.8296, 0.336, 0.8196, 0.365, 0.9602, 0.336, 0.9703, 0.859, 0.9599, 0.8299, 0.8185, 0.859, 0.8286, 0.8299, 0.8185, 0.859, 0.9599, 0.8299, 0.97, 0.891, 0.9418, 0.859, 0.8286, 0.891, 0.8466, 0.859, 0.8286, 0.891, 0.9418, 0.859, 0.9599, 0.3968, 0.8475, 0.3968, 0.9423, 0.365, 0.9602, 0.365, 0.9602, 0.365, 0.8296, 0.3968, 0.8475, 0.4044, 0.3562, 0.3597, 0.008812, 0.4049, 0.008812, 0.3597, 0.008812, 0.4044, 0.3562, 0.3591, 0.3562, 0.5402, 0.3562, 0.5859, 0.008812, 0.5854, 0.3562, 0.5859, 0.008812, 0.5402, 0.3562, 0.5408, 0.008812, 0.5402, 0.3562, 0.4955, 0.008812, 0.5408, 0.008812, 0.4955, 0.008812, 0.5402, 0.3562, 0.4949, 0.3562, 0.4502, 0.008812, 0.4496, 0.3562, 0.4044, 0.3562, 0.4044, 0.3562, 0.4049, 0.008812, 0.4502, 0.008812, 0.3968, 0.9423, 0.3968, 0.8475, 0.4258, 0.8732, 0.3968, 0.9423, 0.4258, 0.8732, 0.4258, 0.9166, 0.891, 0.9418, 0.891, 0.8466, 0.9201, 0.8724, 0.891, 0.9418, 0.9201, 0.8724, 0.9201, 0.916, 0.4949, 0.3562, 0.4502, 0.008812, 0.4955, 0.008812, 0.4502, 0.008812, 0.4949, 0.3562, 0.4496, 0.3562, 0.8851, 0.3458, 0.8417, 0.008812, 0.8854, 0.008812, 0.8417, 0.008812, 0.8851, 0.3458, 0.8411, 0.3548, 0.05939, 0.3431, 0.1039, 0.008812, 0.1034, 0.3501, 0.1039, 0.008812, 0.05939, 0.3431, 0.06002, 0.008812, 0.09183, 0.9703, 0.0686, 0.8344, 0.09183, 0.8196, 0.0686, 0.8344, 0.09183, 0.9703, 0.0686, 0.9554, 0.5846, 0.97, 0.5619, 0.8335, 0.5846, 0.8185, 0.5619, 0.8335, 0.5846, 0.97, 0.5619, 0.955, 0.5619, 0.955, 0.5376, 0.8556, 0.5619, 0.8335, 0.5376, 0.8556, 0.5619, 0.955, 0.5376, 0.9328, 0.0686, 0.8344, 0.0686, 0.9554, 0.0432, 0.9333, 0.0686, 0.8344, 0.0432, 0.9333, 0.0432, 0.8565, 0.01613, 0.3347, 0.06002, 0.008812, 0.05939, 0.3431, 0.06002, 0.008812, 0.01613, 0.3347, 0.01679, 0.008812, 0.9281, 0.3356, 0.8854, 0.008812, 0.9281, 0.008812, 0.8854, 0.008812, 0.9281, 0.3356, 0.8851, 0.3458, 0.9281, 0.3356, 0.9936, 0.008812, 0.9936, 0.3356, 0.9936, 0.008812, 0.9281, 0.3356, 0.9281, 0.008812])
me_oilcan3.materials.append(None)
me_oilcan3.materials.append(mat_oilcan3__ao_tga_003)
me_oilcan3.use_remesh_preserve_volume = False
me_oilcan3.use_remesh_preserve_attributes = False
me_oilcan3.use_mirror_vertex_groups = False
me_oilcan3.update()
me_oilcan1 = bpy.data.meshes.new('Oilcan1')
me_oilcan1.from_pydata([], [], [])
me_oilcan1.materials.append(None)
me_oilcan1.use_remesh_preserve_volume = False
me_oilcan1.use_remesh_preserve_attributes = False
me_oilcan1.use_mirror_vertex_groups = False
me_oilcan1.update()

# ---- objects
ob_oilcan1_001 = bpy.data.objects.new('Oilcan1.001', me_oilcan1_001)
ob_oilcan4 = bpy.data.objects.new('Oilcan4', me_oilcan4)
ob_oilcan3 = bpy.data.objects.new('Oilcan3', me_oilcan3)
ob_oilcan1 = bpy.data.objects.new('Oilcan1', me_oilcan1)
ob_lamp = bpy.data.objects.new('Lamp', light_spot)
ob_camera = bpy.data.objects.new('Camera', cam_camera)

# ---- transforms, parenting, visibility, modifiers, constraints
ob_oilcan1_001.location = (0.0, 0.0, 0.0)
ob_oilcan1_001.lock_rotations_4d = False
ob_oilcan1_001.empty_display_type = 'ARROWS'
ob_oilcan1_001.lineart.crease_threshold = 0.0
ob_oilcan4.location = (0.0, 0.0, 0.0)
ob_oilcan4.lock_rotations_4d = False
ob_oilcan4.empty_display_type = 'ARROWS'
ob_oilcan4.lineart.crease_threshold = 0.0
ob_oilcan3.location = (0.0, 0.0, 0.0)
ob_oilcan3.lock_rotations_4d = False
ob_oilcan3.empty_display_type = 'ARROWS'
ob_oilcan3.lineart.crease_threshold = 0.0
ob_oilcan1.location = (0.0, 0.0, 0.0)
ob_oilcan1.lock_rotations_4d = False
ob_oilcan1.empty_display_type = 'ARROWS'
ob_oilcan1.lineart.crease_threshold = 0.0
ob_lamp.location = (4.076, 1.005, 5.904)
ob_lamp.rotation_euler = (0.6503, 0.05522, 1.866)
ob_lamp.lock_rotations_4d = False
ob_lamp.empty_display_type = 'ARROWS'
ob_lamp.color = (0.0, 0.0, 0.0, 0.0)
ob_lamp.lineart.crease_threshold = 0.0
ob_camera.location = (7.481, -6.508, 5.344)
ob_camera.rotation_euler = (1.109, 0.01082, 0.8149)
ob_camera.lock_rotations_4d = False
ob_camera.empty_display_type = 'ARROWS'
ob_camera.color = (0.0, 0.0, 0.0, 0.0)
ob_camera.display_type = 'WIRE'
ob_camera.lineart.crease_threshold = 0.0

# ---- collection membership
col_collection_1.objects.link(ob_oilcan1_001)
col_collection_1.objects.link(ob_oilcan4)
col_collection_1.objects.link(ob_oilcan3)
col_collection_1.objects.link(ob_oilcan1)
col_collection_1.objects.link(ob_lamp)
col_collection_1.objects.link(ob_camera)

# ---- scene / render settings (as saved in the file)
scene.camera = ob_camera
scene.frame_start = 1; scene.frame_end = 250; scene.frame_set(197)
scene.render.engine = 'BLENDER_EEVEE_NEXT'
scene.render.image_settings.file_format = 'JPEG'
scene.render.image_settings.color_mode = 'RGB'
scene.render.image_settings.compression = 90
scene.render.resolution_x = 800
scene.render.resolution_y = 600
scene.render.pixel_aspect_x = 100.0
scene.render.pixel_aspect_y = 100.0
scene.render.fps = 25
scene.render.dither_intensity = 0.0
scene.render.use_compositing = False
scene.render.use_sequencer = False
scene.render.bake_margin = 2
scene.render.bake_bias = 0.0
scene.render.use_stamp_time = False
scene.render.use_stamp_date = False
scene.render.use_stamp_frame = False
scene.render.use_stamp_camera = False
scene.render.use_stamp_scene = False
scene.render.use_stamp_filename = False
scene.render.use_stamp_render_time = False
scene.render.stamp_font_size = 0
scene.cycles.use_denoising = False
scene.cycles.samples = 10
scene.cycles.sampling_pattern = 'TABULATED_SOBOL'
scene.cycles.light_sampling_threshold = 0.0
scene.cycles.use_adaptive_sampling = False
scene.cycles.use_light_tree = False
scene.cycles.blur_glossy = 0.0
scene.cycles.volume_bounces = 1
scene.cycles.pixel_filter_type = 'GAUSSIAN'
scene.cycles.sample_clamp_indirect = 0.0
scene.view_settings.view_transform = 'Raw'
bpy.context.view_layer.update()
